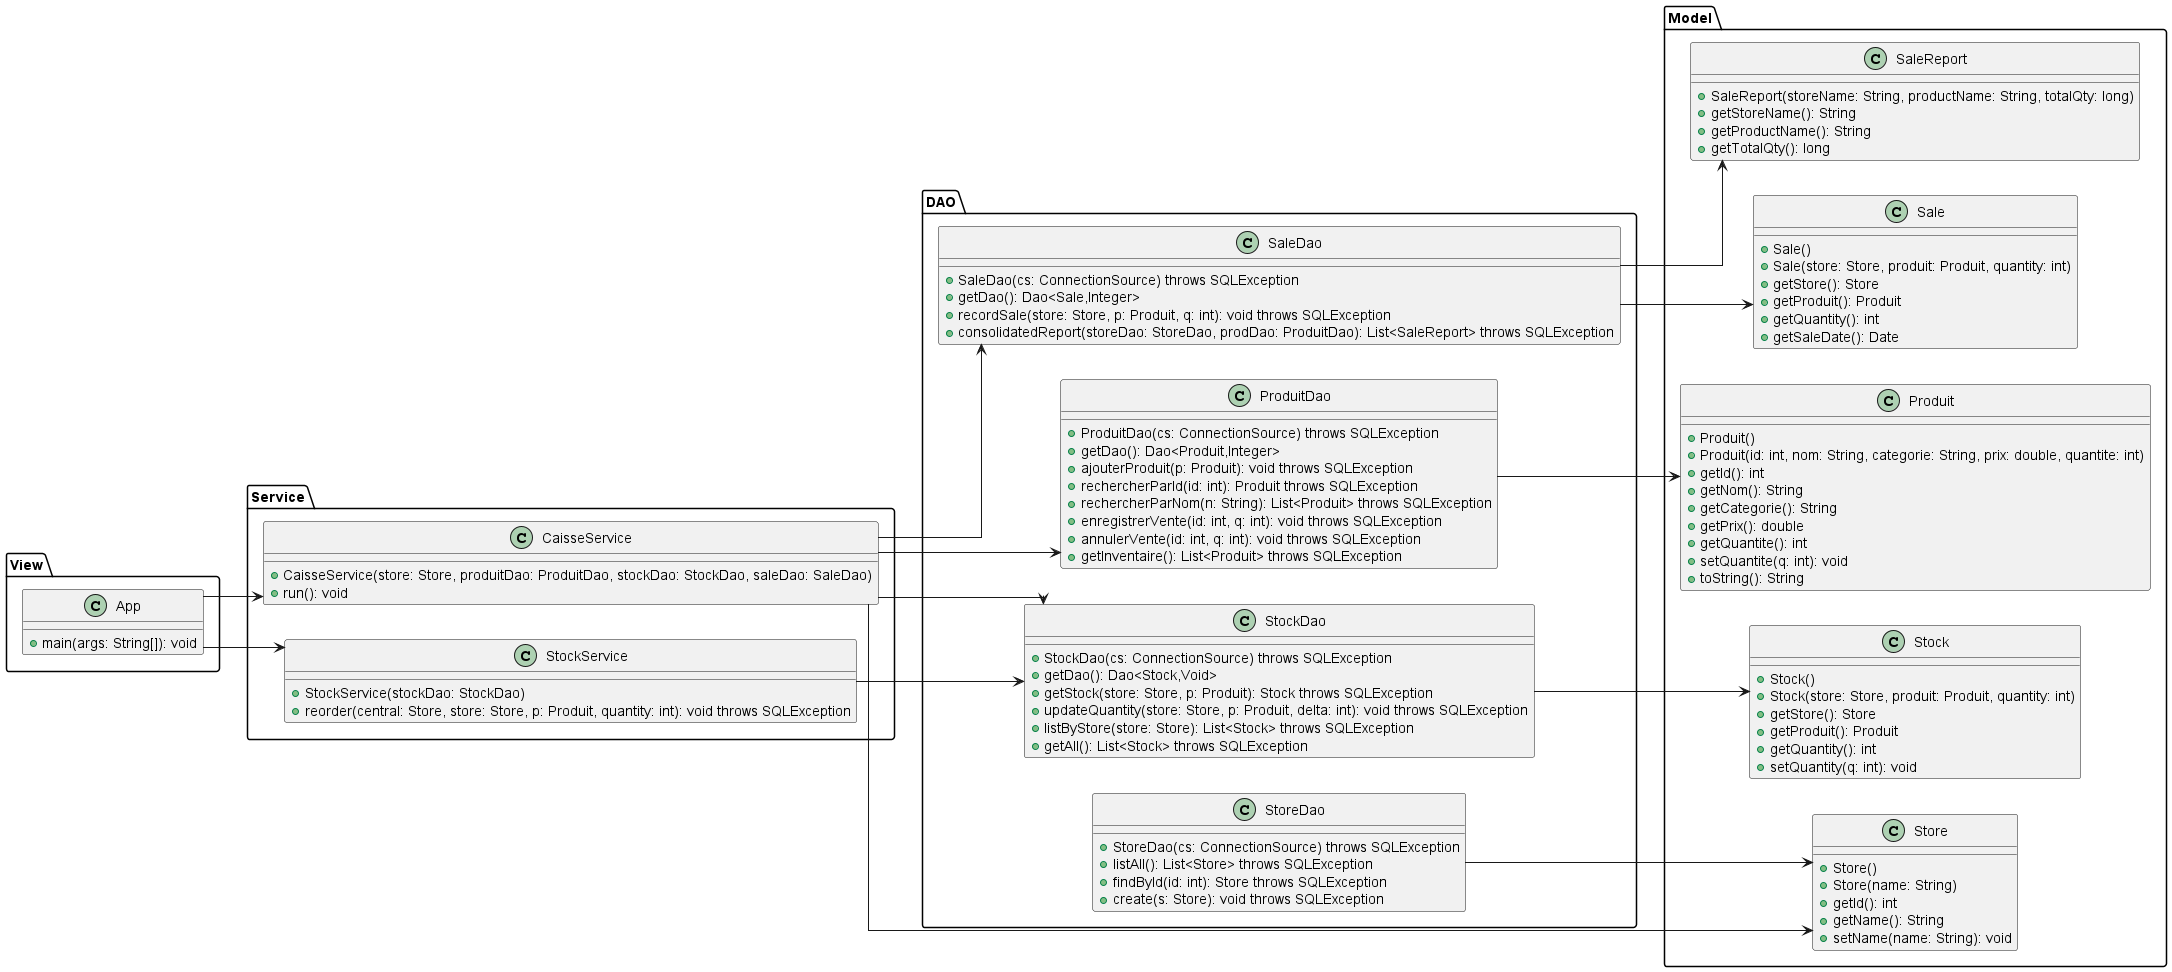

The diagram above was rendered by PlantUML. Its source (embedded in the PNG):
@startuml

skinparam linetype ortho
left to right direction

package "Model" {
  
  class Store {
    + Store()
    + Store(name: String)
    + getId(): int
    + getName(): String
    + setName(name: String): void
  }

  class Produit {
    + Produit()
    + Produit(id: int, nom: String, categorie: String, prix: double, quantite: int)
    + getId(): int
    + getNom(): String
    + getCategorie(): String
    + getPrix(): double
    + getQuantite(): int
    + setQuantite(q: int): void
    + toString(): String
  }

  class Stock {
    + Stock()
    + Stock(store: Store, produit: Produit, quantity: int)
    + getStore(): Store
    + getProduit(): Produit
    + getQuantity(): int
    + setQuantity(q: int): void
  }

  class Sale {
    + Sale()
    + Sale(store: Store, produit: Produit, quantity: int)
    + getStore(): Store
    + getProduit(): Produit
    + getQuantity(): int
    + getSaleDate(): Date
  }

  class SaleReport {
    + SaleReport(storeName: String, productName: String, totalQty: long)
    + getStoreName(): String
    + getProductName(): String
    + getTotalQty(): long
  }
}

package "DAO" {
  
  class StoreDao {
    + StoreDao(cs: ConnectionSource) throws SQLException
    + listAll(): List<Store> throws SQLException
    + findById(id: int): Store throws SQLException
    + create(s: Store): void throws SQLException
  }

  class ProduitDao {
    + ProduitDao(cs: ConnectionSource) throws SQLException
    + getDao(): Dao<Produit,Integer>
    + ajouterProduit(p: Produit): void throws SQLException
    + rechercherParId(id: int): Produit throws SQLException
    + rechercherParNom(n: String): List<Produit> throws SQLException
    + enregistrerVente(id: int, q: int): void throws SQLException
    + annulerVente(id: int, q: int): void throws SQLException
    + getInventaire(): List<Produit> throws SQLException
  }

  class StockDao {
    + StockDao(cs: ConnectionSource) throws SQLException
    + getDao(): Dao<Stock,Void>
    + getStock(store: Store, p: Produit): Stock throws SQLException
    + updateQuantity(store: Store, p: Produit, delta: int): void throws SQLException
    + listByStore(store: Store): List<Stock> throws SQLException
    + getAll(): List<Stock> throws SQLException
  }

  class SaleDao {
    + SaleDao(cs: ConnectionSource) throws SQLException
    + getDao(): Dao<Sale,Integer>
    + recordSale(store: Store, p: Produit, q: int): void throws SQLException
    + consolidatedReport(storeDao: StoreDao, prodDao: ProduitDao): List<SaleReport> throws SQLException
  }
}


package "Service" {

  class StockService {
    + StockService(stockDao: StockDao)
    + reorder(central: Store, store: Store, p: Produit, quantity: int): void throws SQLException
  }

  class CaisseService {
    + CaisseService(store: Store, produitDao: ProduitDao, stockDao: StockDao, saleDao: SaleDao)
    + run(): void
  }
}

package "View" {

  class App {
    + main(args: String[]): void
  }
}

App               --> CaisseService
App               --> StockService

CaisseService     --> Store
CaisseService     --> ProduitDao
CaisseService     --> StockDao
CaisseService     --> SaleDao

StockService      --> StockDao

StoreDao          --> Store
ProduitDao        --> Produit
StockDao          --> Stock
SaleDao           --> Sale
SaleDao           --> SaleReport

@enduml